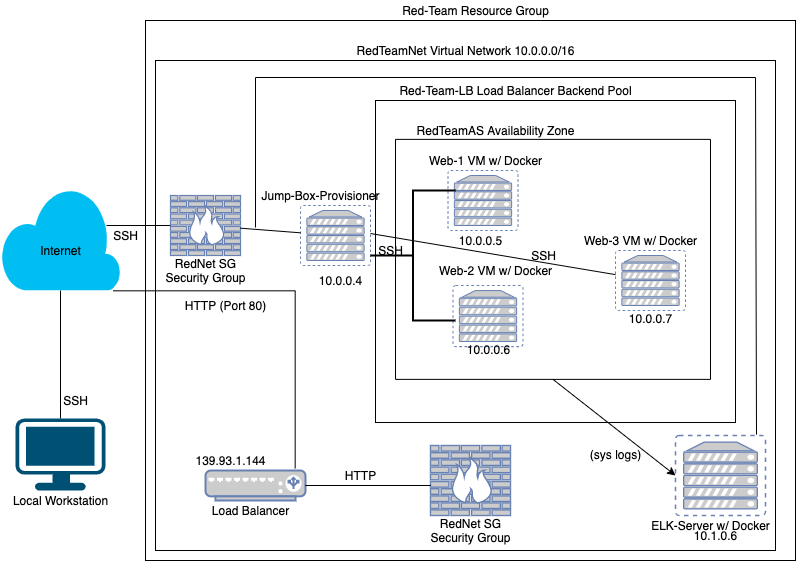

The diagram above was exported from draw.io. Its source (the exported page's mxGraphModel, read from the mxfile embedded in the PNG):
<mxGraphModel dx="825" dy="727" grid="1" gridSize="10" guides="1" tooltips="1" connect="1" arrows="1" fold="1" page="1" pageScale="1" pageWidth="850" pageHeight="1100" math="0" shadow="0">
  <root>
    <mxCell id="0" />
    <mxCell id="1" parent="0" />
    <mxCell id="aLBI4kWvkkM1Igtxe408-25" value="" style="rounded=0;whiteSpace=wrap;html=1;" vertex="1" parent="1">
      <mxGeometry x="170" y="40" width="650" height="540" as="geometry" />
    </mxCell>
    <mxCell id="aLBI4kWvkkM1Igtxe408-22" value="" style="rounded=0;whiteSpace=wrap;html=1;" vertex="1" parent="1">
      <mxGeometry x="180" y="80" width="620" height="490" as="geometry" />
    </mxCell>
    <mxCell id="aLBI4kWvkkM1Igtxe408-21" value="" style="rounded=0;whiteSpace=wrap;html=1;" vertex="1" parent="1">
      <mxGeometry x="410" y="330" width="120" height="60" as="geometry" />
    </mxCell>
    <mxCell id="aLBI4kWvkkM1Igtxe408-20" value="" style="rounded=0;whiteSpace=wrap;html=1;" vertex="1" parent="1">
      <mxGeometry x="400" y="120" width="360" height="322" as="geometry" />
    </mxCell>
    <mxCell id="aLBI4kWvkkM1Igtxe408-3" value="" style="rounded=0;whiteSpace=wrap;html=1;direction=south;" vertex="1" parent="1">
      <mxGeometry x="420" y="158.88" width="315" height="240" as="geometry" />
    </mxCell>
    <mxCell id="aLBI4kWvkkM1Igtxe408-7" value="" style="fontColor=#0066CC;verticalAlign=top;verticalLabelPosition=bottom;labelPosition=center;align=center;html=1;outlineConnect=0;fillColor=#CCCCCC;strokeColor=#6881B3;gradientColor=none;gradientDirection=north;strokeWidth=2;shape=mxgraph.networks.load_balancer;" vertex="1" parent="1">
      <mxGeometry x="230" y="490" width="100" height="30" as="geometry" />
    </mxCell>
    <mxCell id="aLBI4kWvkkM1Igtxe408-8" value="" style="fontColor=#0066CC;verticalAlign=top;verticalLabelPosition=bottom;labelPosition=center;align=center;html=1;outlineConnect=0;fillColor=#CCCCCC;strokeColor=#6881B3;gradientColor=none;gradientDirection=north;strokeWidth=2;shape=mxgraph.networks.virtual_server;" vertex="1" parent="1">
      <mxGeometry x="700" y="455" width="90" height="80" as="geometry" />
    </mxCell>
    <mxCell id="aLBI4kWvkkM1Igtxe408-9" value="" style="fontColor=#0066CC;verticalAlign=top;verticalLabelPosition=bottom;labelPosition=center;align=center;html=1;outlineConnect=0;fillColor=#CCCCCC;strokeColor=#6881B3;gradientColor=none;gradientDirection=north;strokeWidth=2;shape=mxgraph.networks.virtual_server;" vertex="1" parent="1">
      <mxGeometry x="472.5" y="190" width="70" height="60" as="geometry" />
    </mxCell>
    <mxCell id="aLBI4kWvkkM1Igtxe408-10" value="" style="fontColor=#0066CC;verticalAlign=top;verticalLabelPosition=bottom;labelPosition=center;align=center;html=1;outlineConnect=0;fillColor=#CCCCCC;strokeColor=#6881B3;gradientColor=none;gradientDirection=north;strokeWidth=2;shape=mxgraph.networks.virtual_server;" vertex="1" parent="1">
      <mxGeometry x="477.5" y="305" width="70" height="61.12" as="geometry" />
    </mxCell>
    <mxCell id="aLBI4kWvkkM1Igtxe408-11" value="" style="fontColor=#0066CC;verticalAlign=top;verticalLabelPosition=bottom;labelPosition=center;align=center;html=1;outlineConnect=0;fillColor=#CCCCCC;strokeColor=#6881B3;gradientColor=none;gradientDirection=north;strokeWidth=2;shape=mxgraph.networks.virtual_server;" vertex="1" parent="1">
      <mxGeometry x="325" y="225" width="70" height="60" as="geometry" />
    </mxCell>
    <mxCell id="aLBI4kWvkkM1Igtxe408-12" value="" style="fontColor=#0066CC;verticalAlign=top;verticalLabelPosition=bottom;labelPosition=center;align=center;html=1;outlineConnect=0;fillColor=#CCCCCC;strokeColor=#6881B3;gradientColor=none;gradientDirection=north;strokeWidth=2;shape=mxgraph.networks.virtual_server;" vertex="1" parent="1">
      <mxGeometry x="640" y="270" width="70" height="60" as="geometry" />
    </mxCell>
    <mxCell id="aLBI4kWvkkM1Igtxe408-13" value="" style="fontColor=#0066CC;verticalAlign=top;verticalLabelPosition=bottom;labelPosition=center;align=center;html=1;outlineConnect=0;fillColor=#CCCCCC;strokeColor=#6881B3;gradientColor=none;gradientDirection=north;strokeWidth=2;shape=mxgraph.networks.firewall;" vertex="1" parent="1">
      <mxGeometry x="455" y="465" width="80" height="70" as="geometry" />
    </mxCell>
    <mxCell id="aLBI4kWvkkM1Igtxe408-14" value="" style="fontColor=#0066CC;verticalAlign=top;verticalLabelPosition=bottom;labelPosition=center;align=center;html=1;outlineConnect=0;fillColor=#CCCCCC;strokeColor=#6881B3;gradientColor=none;gradientDirection=north;strokeWidth=2;shape=mxgraph.networks.firewall;" vertex="1" parent="1">
      <mxGeometry x="195" y="215" width="70" height="60" as="geometry" />
    </mxCell>
    <mxCell id="aLBI4kWvkkM1Igtxe408-17" value="" style="verticalLabelPosition=bottom;html=1;verticalAlign=top;align=center;strokeColor=none;fillColor=#00BEF2;shape=mxgraph.azure.cloud;" vertex="1" parent="1">
      <mxGeometry x="25" y="205" width="120" height="105" as="geometry" />
    </mxCell>
    <mxCell id="aLBI4kWvkkM1Igtxe408-18" value="" style="points=[[0.03,0.03,0],[0.5,0,0],[0.97,0.03,0],[1,0.4,0],[0.97,0.745,0],[0.5,1,0],[0.03,0.745,0],[0,0.4,0]];verticalLabelPosition=bottom;html=1;verticalAlign=top;aspect=fixed;align=center;pointerEvents=1;shape=mxgraph.cisco19.workstation;fillColor=#005073;strokeColor=none;" vertex="1" parent="1">
      <mxGeometry x="40" y="438" width="90" height="72" as="geometry" />
    </mxCell>
    <mxCell id="aLBI4kWvkkM1Igtxe408-26" value="Red-Team Resource Group" style="text;html=1;resizable=0;autosize=1;align=center;verticalAlign=middle;points=[];fillColor=none;strokeColor=none;rounded=0;" vertex="1" parent="1">
      <mxGeometry x="420" y="20" width="160" height="20" as="geometry" />
    </mxCell>
    <mxCell id="aLBI4kWvkkM1Igtxe408-27" value="Red-Team-LB Load Balancer Backend Pool" style="text;html=1;resizable=0;autosize=1;align=center;verticalAlign=middle;points=[];fillColor=none;strokeColor=none;rounded=0;" vertex="1" parent="1">
      <mxGeometry x="415" y="100" width="250" height="20" as="geometry" />
    </mxCell>
    <mxCell id="aLBI4kWvkkM1Igtxe408-28" value="RedTeamNet Virtual Network 10.0.0.0/16" style="text;html=1;resizable=0;autosize=1;align=center;verticalAlign=middle;points=[];fillColor=none;strokeColor=none;rounded=0;" vertex="1" parent="1">
      <mxGeometry x="375" y="60" width="230" height="20" as="geometry" />
    </mxCell>
    <mxCell id="aLBI4kWvkkM1Igtxe408-29" value="Web-1 VM w/ Docker" style="text;html=1;resizable=0;autosize=1;align=center;verticalAlign=middle;points=[];fillColor=none;strokeColor=none;rounded=0;" vertex="1" parent="1">
      <mxGeometry x="445" y="170" width="130" height="20" as="geometry" />
    </mxCell>
    <mxCell id="aLBI4kWvkkM1Igtxe408-30" value="10.0.0.4" style="text;html=1;resizable=0;autosize=1;align=center;verticalAlign=middle;points=[];fillColor=none;strokeColor=none;rounded=0;" vertex="1" parent="1">
      <mxGeometry x="335" y="290" width="60" height="20" as="geometry" />
    </mxCell>
    <mxCell id="aLBI4kWvkkM1Igtxe408-31" value="Jump-Box-Provisioner" style="text;html=1;resizable=0;autosize=1;align=center;verticalAlign=middle;points=[];fillColor=none;strokeColor=none;rounded=0;" vertex="1" parent="1">
      <mxGeometry x="280" y="205" width="130" height="20" as="geometry" />
    </mxCell>
    <mxCell id="aLBI4kWvkkM1Igtxe408-32" value="10.0.0.5" style="text;html=1;resizable=0;autosize=1;align=center;verticalAlign=middle;points=[];fillColor=none;strokeColor=none;rounded=0;" vertex="1" parent="1">
      <mxGeometry x="475" y="250" width="60" height="20" as="geometry" />
    </mxCell>
    <mxCell id="aLBI4kWvkkM1Igtxe408-33" value="Web-2 VM w/ Docker" style="text;html=1;resizable=0;autosize=1;align=center;verticalAlign=middle;points=[];fillColor=none;strokeColor=none;rounded=0;" vertex="1" parent="1">
      <mxGeometry x="455" y="280" width="130" height="20" as="geometry" />
    </mxCell>
    <mxCell id="aLBI4kWvkkM1Igtxe408-34" value="10.0.0.6" style="text;html=1;resizable=0;autosize=1;align=center;verticalAlign=middle;points=[];fillColor=none;strokeColor=none;rounded=0;" vertex="1" parent="1">
      <mxGeometry x="482.5" y="358.88" width="60" height="20" as="geometry" />
    </mxCell>
    <mxCell id="aLBI4kWvkkM1Igtxe408-35" value="Web-3 VM w/ Docker" style="text;html=1;resizable=0;autosize=1;align=center;verticalAlign=middle;points=[];fillColor=none;strokeColor=none;rounded=0;" vertex="1" parent="1">
      <mxGeometry x="600" y="250" width="130" height="20" as="geometry" />
    </mxCell>
    <mxCell id="aLBI4kWvkkM1Igtxe408-36" value="10.0.0.7" style="text;html=1;resizable=0;autosize=1;align=center;verticalAlign=middle;points=[];fillColor=none;strokeColor=none;rounded=0;" vertex="1" parent="1">
      <mxGeometry x="645" y="327.5" width="60" height="20" as="geometry" />
    </mxCell>
    <mxCell id="aLBI4kWvkkM1Igtxe408-37" value="RedTeamAS Availability Zone" style="text;html=1;resizable=0;autosize=1;align=center;verticalAlign=middle;points=[];fillColor=none;strokeColor=none;rounded=0;" vertex="1" parent="1">
      <mxGeometry x="435" y="140" width="170" height="20" as="geometry" />
    </mxCell>
    <mxCell id="aLBI4kWvkkM1Igtxe408-38" value="RedNet SG&lt;br&gt;Security Group" style="text;html=1;resizable=0;autosize=1;align=center;verticalAlign=middle;points=[];fillColor=none;strokeColor=none;rounded=0;" vertex="1" parent="1">
      <mxGeometry x="180" y="275" width="100" height="30" as="geometry" />
    </mxCell>
    <mxCell id="aLBI4kWvkkM1Igtxe408-39" value="Load Balancer" style="text;html=1;resizable=0;autosize=1;align=center;verticalAlign=middle;points=[];fillColor=none;strokeColor=none;rounded=0;" vertex="1" parent="1">
      <mxGeometry x="230" y="520" width="90" height="20" as="geometry" />
    </mxCell>
    <mxCell id="aLBI4kWvkkM1Igtxe408-40" value="139.93.1.144" style="text;html=1;resizable=0;autosize=1;align=center;verticalAlign=middle;points=[];fillColor=none;strokeColor=none;rounded=0;" vertex="1" parent="1">
      <mxGeometry x="210" y="470" width="90" height="20" as="geometry" />
    </mxCell>
    <mxCell id="aLBI4kWvkkM1Igtxe408-41" value="ELK-Server w/ Docker" style="text;html=1;resizable=0;autosize=1;align=center;verticalAlign=middle;points=[];fillColor=none;strokeColor=none;rounded=0;" vertex="1" parent="1">
      <mxGeometry x="670" y="535" width="130" height="20" as="geometry" />
    </mxCell>
    <mxCell id="aLBI4kWvkkM1Igtxe408-42" value="10.1.0.6" style="text;html=1;resizable=0;autosize=1;align=center;verticalAlign=middle;points=[];fillColor=none;strokeColor=none;rounded=0;" vertex="1" parent="1">
      <mxGeometry x="710" y="545" width="60" height="20" as="geometry" />
    </mxCell>
    <mxCell id="aLBI4kWvkkM1Igtxe408-43" value="Local Workstation" style="text;html=1;resizable=0;autosize=1;align=center;verticalAlign=middle;points=[];fillColor=none;strokeColor=none;rounded=0;" vertex="1" parent="1">
      <mxGeometry x="30" y="510" width="110" height="20" as="geometry" />
    </mxCell>
    <mxCell id="aLBI4kWvkkM1Igtxe408-44" value="RedNet SG&lt;br&gt;Security Group" style="text;html=1;resizable=0;autosize=1;align=center;verticalAlign=middle;points=[];fillColor=none;strokeColor=none;rounded=0;" vertex="1" parent="1">
      <mxGeometry x="445" y="535" width="100" height="30" as="geometry" />
    </mxCell>
    <mxCell id="aLBI4kWvkkM1Igtxe408-45" value="Internet" style="text;html=1;resizable=0;autosize=1;align=center;verticalAlign=middle;points=[];fillColor=none;strokeColor=none;rounded=0;" vertex="1" parent="1">
      <mxGeometry x="55" y="260" width="60" height="20" as="geometry" />
    </mxCell>
    <mxCell id="aLBI4kWvkkM1Igtxe408-46" value="" style="endArrow=none;html=1;entryX=0.5;entryY=0;entryDx=0;entryDy=0;entryPerimeter=0;exitX=0.5;exitY=1;exitDx=0;exitDy=0;exitPerimeter=0;" edge="1" parent="1" source="aLBI4kWvkkM1Igtxe408-17" target="aLBI4kWvkkM1Igtxe408-18">
      <mxGeometry width="50" height="50" relative="1" as="geometry">
        <mxPoint x="90" y="370" as="sourcePoint" />
        <mxPoint x="90" y="420" as="targetPoint" />
      </mxGeometry>
    </mxCell>
    <mxCell id="aLBI4kWvkkM1Igtxe408-47" value="SSH" style="text;html=1;resizable=0;autosize=1;align=center;verticalAlign=middle;points=[];fillColor=none;strokeColor=none;rounded=0;" vertex="1" parent="1">
      <mxGeometry x="80" y="410" width="40" height="20" as="geometry" />
    </mxCell>
    <mxCell id="aLBI4kWvkkM1Igtxe408-49" value="SSH" style="text;html=1;resizable=0;autosize=1;align=center;verticalAlign=middle;points=[];fillColor=none;strokeColor=none;rounded=0;" vertex="1" parent="1">
      <mxGeometry x="130" y="245" width="40" height="20" as="geometry" />
    </mxCell>
    <mxCell id="aLBI4kWvkkM1Igtxe408-51" value="" style="endArrow=none;html=1;exitX=0.883;exitY=0.381;exitDx=0;exitDy=0;exitPerimeter=0;" edge="1" parent="1" source="aLBI4kWvkkM1Igtxe408-17" target="aLBI4kWvkkM1Igtxe408-14">
      <mxGeometry width="50" height="50" relative="1" as="geometry">
        <mxPoint x="132" y="334" as="sourcePoint" />
        <mxPoint x="244" y="327" as="targetPoint" />
      </mxGeometry>
    </mxCell>
    <mxCell id="aLBI4kWvkkM1Igtxe408-56" value="HTTP (Port 80)" style="text;html=1;resizable=0;autosize=1;align=center;verticalAlign=middle;points=[];fillColor=none;strokeColor=none;rounded=0;" vertex="1" parent="1">
      <mxGeometry x="200" y="315" width="100" height="20" as="geometry" />
    </mxCell>
    <mxCell id="aLBI4kWvkkM1Igtxe408-58" value="" style="shape=partialRectangle;whiteSpace=wrap;html=1;bottom=0;right=0;fillColor=none;" vertex="1" parent="1">
      <mxGeometry x="280" y="97" width="500" height="150" as="geometry" />
    </mxCell>
    <mxCell id="aLBI4kWvkkM1Igtxe408-61" value="" style="endArrow=none;html=1;entryX=1;entryY=0;entryDx=0;entryDy=0;exitX=0.9;exitY=-0.012;exitDx=0;exitDy=0;exitPerimeter=0;" edge="1" parent="1" source="aLBI4kWvkkM1Igtxe408-8" target="aLBI4kWvkkM1Igtxe408-58">
      <mxGeometry width="50" height="50" relative="1" as="geometry">
        <mxPoint x="780" y="440" as="sourcePoint" />
        <mxPoint x="550" y="370" as="targetPoint" />
      </mxGeometry>
    </mxCell>
    <mxCell id="aLBI4kWvkkM1Igtxe408-66" value="" style="shape=partialRectangle;whiteSpace=wrap;html=1;bottom=0;right=0;fillColor=none;rotation=90;" vertex="1" parent="1">
      <mxGeometry x="140" y="308.12" width="177.49" height="181.88" as="geometry" />
    </mxCell>
    <mxCell id="aLBI4kWvkkM1Igtxe408-69" value="" style="endArrow=none;html=1;" edge="1" parent="1" source="aLBI4kWvkkM1Igtxe408-14" target="aLBI4kWvkkM1Igtxe408-11">
      <mxGeometry width="50" height="50" relative="1" as="geometry">
        <mxPoint x="310" y="253" as="sourcePoint" />
        <mxPoint x="320" y="248" as="targetPoint" />
      </mxGeometry>
    </mxCell>
    <mxCell id="aLBI4kWvkkM1Igtxe408-70" value="" style="strokeWidth=2;html=1;shape=mxgraph.flowchart.annotation_2;align=left;labelPosition=right;pointerEvents=1;" vertex="1" parent="1">
      <mxGeometry x="395" y="210" width="85" height="130" as="geometry" />
    </mxCell>
    <mxCell id="aLBI4kWvkkM1Igtxe408-71" value="" style="endArrow=none;html=1;exitX=0;exitY=0.331;exitDx=0;exitDy=0;exitPerimeter=0;" edge="1" parent="1" source="aLBI4kWvkkM1Igtxe408-70" target="aLBI4kWvkkM1Igtxe408-12">
      <mxGeometry width="50" height="50" relative="1" as="geometry">
        <mxPoint x="500" y="420" as="sourcePoint" />
        <mxPoint x="550" y="370" as="targetPoint" />
      </mxGeometry>
    </mxCell>
    <mxCell id="aLBI4kWvkkM1Igtxe408-72" value="SSH" style="text;html=1;resizable=0;autosize=1;align=center;verticalAlign=middle;points=[];fillColor=none;strokeColor=none;rounded=0;" vertex="1" parent="1">
      <mxGeometry x="547.5" y="265" width="40" height="20" as="geometry" />
    </mxCell>
    <mxCell id="aLBI4kWvkkM1Igtxe408-75" value="HTTP" style="text;html=1;resizable=0;autosize=1;align=center;verticalAlign=middle;points=[];fillColor=none;strokeColor=none;rounded=0;" vertex="1" parent="1">
      <mxGeometry x="360" y="485" width="50" height="20" as="geometry" />
    </mxCell>
    <mxCell id="aLBI4kWvkkM1Igtxe408-76" value="" style="endArrow=none;html=1;entryX=1;entryY=0.5;entryDx=0;entryDy=0;entryPerimeter=0;exitX=1;exitY=0.5;exitDx=0;exitDy=0;exitPerimeter=0;" edge="1" parent="1" source="aLBI4kWvkkM1Igtxe408-7" target="aLBI4kWvkkM1Igtxe408-7">
      <mxGeometry width="50" height="50" relative="1" as="geometry">
        <mxPoint x="500" y="420" as="sourcePoint" />
        <mxPoint x="550" y="370" as="targetPoint" />
        <Array as="points">
          <mxPoint x="460" y="505" />
        </Array>
      </mxGeometry>
    </mxCell>
    <mxCell id="aLBI4kWvkkM1Igtxe408-77" value="SSH" style="text;html=1;resizable=0;autosize=1;align=center;verticalAlign=middle;points=[];fillColor=none;strokeColor=none;rounded=0;" vertex="1" parent="1">
      <mxGeometry x="395" y="260" width="40" height="20" as="geometry" />
    </mxCell>
    <mxCell id="aLBI4kWvkkM1Igtxe408-79" value="" style="endArrow=classic;html=1;exitX=1;exitY=0.5;exitDx=0;exitDy=0;entryX=0;entryY=0.5;entryDx=0;entryDy=0;entryPerimeter=0;" edge="1" parent="1" source="aLBI4kWvkkM1Igtxe408-3" target="aLBI4kWvkkM1Igtxe408-8">
      <mxGeometry width="50" height="50" relative="1" as="geometry">
        <mxPoint x="500" y="420" as="sourcePoint" />
        <mxPoint x="550" y="370" as="targetPoint" />
      </mxGeometry>
    </mxCell>
    <mxCell id="aLBI4kWvkkM1Igtxe408-80" value="(sys logs)" style="text;html=1;resizable=0;autosize=1;align=center;verticalAlign=middle;points=[];fillColor=none;strokeColor=none;rounded=0;" vertex="1" parent="1">
      <mxGeometry x="605" y="464" width="70" height="20" as="geometry" />
    </mxCell>
  </root>
</mxGraphModel>